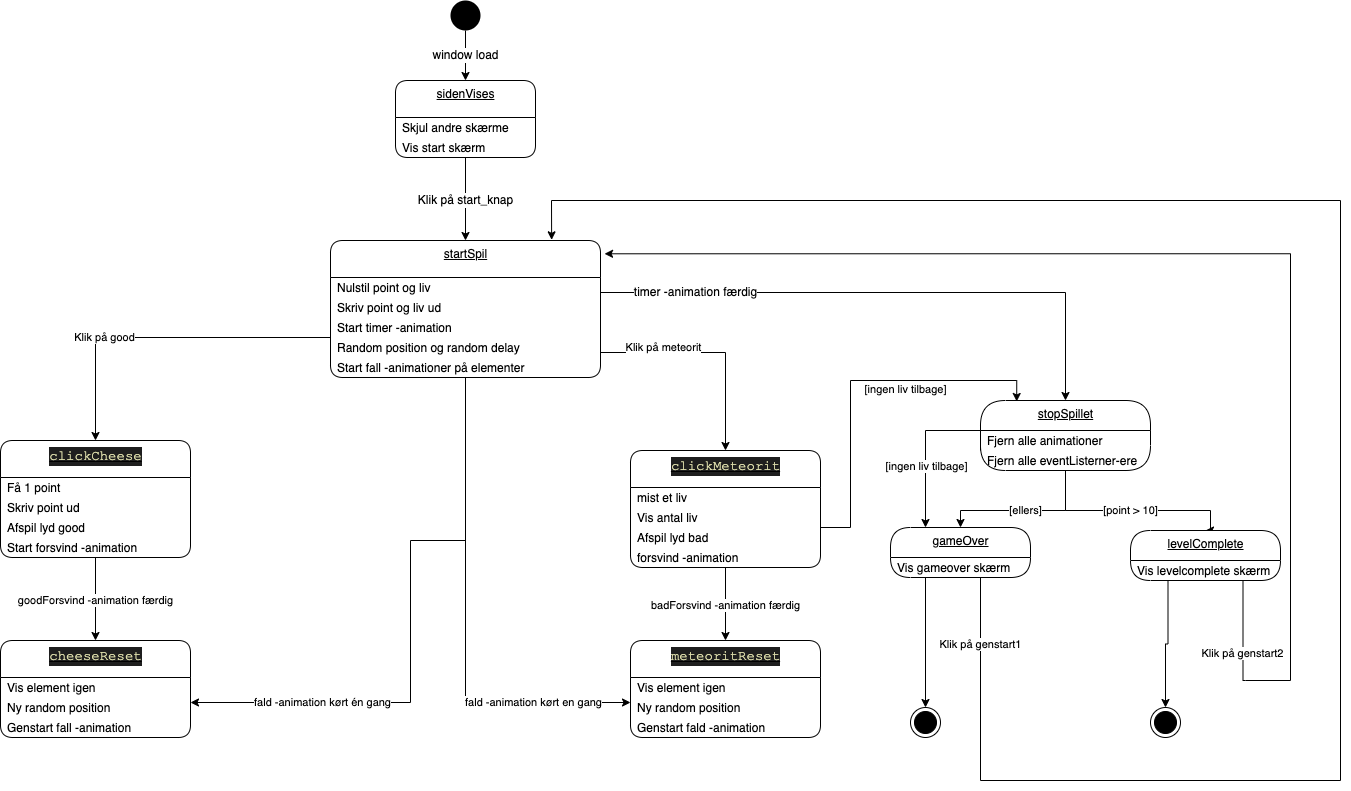

The diagram above was exported from draw.io. Its source (the exported page's mxGraphModel, read from the mxfile embedded in the PNG):
<mxGraphModel dx="1293" dy="1445" grid="1" gridSize="10" guides="1" tooltips="1" connect="1" arrows="1" fold="1" page="1" pageScale="1" pageWidth="827" pageHeight="1169" math="0" shadow="0">
  <root>
    <mxCell id="0" />
    <mxCell id="1" parent="0" />
    <mxCell id="23" value="&lt;span style=&quot;font-size: 12px&quot;&gt;window load&lt;/span&gt;" style="edgeStyle=orthogonalEdgeStyle;rounded=0;orthogonalLoop=1;jettySize=auto;html=1;exitX=0.5;exitY=1;exitDx=0;exitDy=0;entryX=0.5;entryY=0;entryDx=0;entryDy=0;" parent="1" source="2" target="63" edge="1">
      <mxGeometry relative="1" as="geometry">
        <mxPoint x="260" y="80" as="targetPoint" />
      </mxGeometry>
    </mxCell>
    <mxCell id="2" value="" style="ellipse;fillColor=#000000;strokeColor=none;" parent="1" vertex="1">
      <mxGeometry x="460" width="30" height="30" as="geometry" />
    </mxCell>
    <mxCell id="25" value="startSpil" style="swimlane;fontStyle=4;align=center;verticalAlign=top;childLayout=stackLayout;horizontal=1;startSize=37;horizontalStack=0;resizeParent=1;resizeParentMax=0;resizeLast=0;collapsible=0;marginBottom=0;html=1;rounded=1;absoluteArcSize=1;arcSize=25;" parent="1" vertex="1">
      <mxGeometry x="340" y="240" width="270" height="137" as="geometry" />
    </mxCell>
    <mxCell id="46" value="Nulstil point og liv" style="fillColor=none;strokeColor=none;align=left;verticalAlign=middle;spacingLeft=5;" parent="25" vertex="1">
      <mxGeometry y="37" width="270" height="20" as="geometry" />
    </mxCell>
    <mxCell id="47" value="Skriv point og liv ud" style="fillColor=none;strokeColor=none;align=left;verticalAlign=middle;spacingLeft=5;" parent="25" vertex="1">
      <mxGeometry y="57" width="270" height="20" as="geometry" />
    </mxCell>
    <mxCell id="49" value="Start timer -animation" style="fillColor=none;strokeColor=none;align=left;verticalAlign=middle;spacingLeft=5;" parent="25" vertex="1">
      <mxGeometry y="77" width="270" height="20" as="geometry" />
    </mxCell>
    <mxCell id="50" value="Random position og random delay" style="fillColor=none;strokeColor=none;align=left;verticalAlign=middle;spacingLeft=5;" parent="25" vertex="1">
      <mxGeometry y="97" width="270" height="20" as="geometry" />
    </mxCell>
    <mxCell id="52" value="Start fall -animationer på elementer" style="fillColor=none;strokeColor=none;align=left;verticalAlign=middle;spacingLeft=5;" parent="25" vertex="1">
      <mxGeometry y="117" width="270" height="20" as="geometry" />
    </mxCell>
    <mxCell id="53" value="&lt;span style=&quot;font-size: 12px&quot;&gt;Klik på start_knap&lt;/span&gt;" style="edgeStyle=orthogonalEdgeStyle;rounded=0;orthogonalLoop=1;jettySize=auto;html=1;exitX=0.5;exitY=1;exitDx=0;exitDy=0;entryX=0.5;entryY=0;entryDx=0;entryDy=0;" parent="1" source="65" target="25" edge="1">
      <mxGeometry relative="1" as="geometry">
        <mxPoint x="260" y="157" as="sourcePoint" />
      </mxGeometry>
    </mxCell>
    <mxCell id="55" value="&lt;div style=&quot;color: rgb(212, 212, 212); background-color: rgb(30, 30, 30); font-family: Consolas, &amp;quot;Courier New&amp;quot;, monospace; font-size: 14px; line-height: 19px;&quot;&gt;&lt;span style=&quot;color: #dcdcaa;&quot;&gt;clickCheese&lt;/span&gt;&lt;/div&gt;" style="swimlane;fontStyle=4;align=center;verticalAlign=top;childLayout=stackLayout;horizontal=1;startSize=37;horizontalStack=0;resizeParent=1;resizeParentMax=0;resizeLast=0;collapsible=0;marginBottom=0;html=1;rounded=1;absoluteArcSize=1;arcSize=25;" parent="1" vertex="1">
      <mxGeometry x="10" y="440" width="190" height="117" as="geometry" />
    </mxCell>
    <mxCell id="56" value="Få 1 point" style="fillColor=none;strokeColor=none;align=left;verticalAlign=middle;spacingLeft=5;" parent="55" vertex="1">
      <mxGeometry y="37" width="190" height="20" as="geometry" />
    </mxCell>
    <mxCell id="57" value="Skriv point ud" style="fillColor=none;strokeColor=none;align=left;verticalAlign=middle;spacingLeft=5;" parent="55" vertex="1">
      <mxGeometry y="57" width="190" height="20" as="geometry" />
    </mxCell>
    <mxCell id="117" value="Afspil lyd good" style="fillColor=none;strokeColor=none;align=left;verticalAlign=middle;spacingLeft=5;" parent="55" vertex="1">
      <mxGeometry y="77" width="190" height="20" as="geometry" />
    </mxCell>
    <mxCell id="58" value="Start forsvind -animation" style="fillColor=none;strokeColor=none;align=left;verticalAlign=middle;spacingLeft=5;" parent="55" vertex="1">
      <mxGeometry y="97" width="190" height="20" as="geometry" />
    </mxCell>
    <mxCell id="63" value="sidenVises" style="swimlane;fontStyle=4;align=center;verticalAlign=top;childLayout=stackLayout;horizontal=1;startSize=37;horizontalStack=0;resizeParent=1;resizeParentMax=0;resizeLast=0;collapsible=0;marginBottom=0;html=1;rounded=1;absoluteArcSize=1;arcSize=25;" parent="1" vertex="1">
      <mxGeometry x="405" y="80" width="140" height="77" as="geometry" />
    </mxCell>
    <mxCell id="64" value="Skjul andre skærme" style="fillColor=none;strokeColor=none;align=left;verticalAlign=middle;spacingLeft=5;" parent="63" vertex="1">
      <mxGeometry y="37" width="140" height="20" as="geometry" />
    </mxCell>
    <mxCell id="65" value="Vis start skærm" style="fillColor=none;strokeColor=none;align=left;verticalAlign=middle;spacingLeft=5;" parent="63" vertex="1">
      <mxGeometry y="57" width="140" height="20" as="geometry" />
    </mxCell>
    <mxCell id="68" value="&lt;div style=&quot;color: rgb(212, 212, 212); background-color: rgb(30, 30, 30); font-family: Consolas, &amp;quot;Courier New&amp;quot;, monospace; font-size: 14px; line-height: 19px;&quot;&gt;&lt;span style=&quot;color: #dcdcaa;&quot;&gt;cheeseReset&lt;/span&gt;&lt;/div&gt;" style="swimlane;fontStyle=4;align=center;verticalAlign=top;childLayout=stackLayout;horizontal=1;startSize=37;horizontalStack=0;resizeParent=1;resizeParentMax=0;resizeLast=0;collapsible=0;marginBottom=0;html=1;rounded=1;absoluteArcSize=1;arcSize=25;" parent="1" vertex="1">
      <mxGeometry x="10" y="640" width="190" height="97" as="geometry" />
    </mxCell>
    <mxCell id="69" value="Vis element igen" style="fillColor=none;strokeColor=none;align=left;verticalAlign=middle;spacingLeft=5;" parent="68" vertex="1">
      <mxGeometry y="37" width="190" height="20" as="geometry" />
    </mxCell>
    <mxCell id="70" value="Ny random position" style="fillColor=none;strokeColor=none;align=left;verticalAlign=middle;spacingLeft=5;" parent="68" vertex="1">
      <mxGeometry y="57" width="190" height="20" as="geometry" />
    </mxCell>
    <mxCell id="71" value="Genstart fall -animation" style="fillColor=none;strokeColor=none;align=left;verticalAlign=middle;spacingLeft=5;" parent="68" vertex="1">
      <mxGeometry y="77" width="190" height="20" as="geometry" />
    </mxCell>
    <mxCell id="72" value="goodForsvind -animation færdig" style="edgeStyle=orthogonalEdgeStyle;rounded=0;orthogonalLoop=1;jettySize=auto;html=1;exitX=0.5;exitY=1;exitDx=0;exitDy=0;entryX=0.5;entryY=0;entryDx=0;entryDy=0;" parent="1" source="58" target="68" edge="1">
      <mxGeometry relative="1" as="geometry" />
    </mxCell>
    <mxCell id="73" value="Klik på good" style="edgeStyle=orthogonalEdgeStyle;rounded=0;orthogonalLoop=1;jettySize=auto;html=1;exitX=0;exitY=0;exitDx=0;exitDy=0;entryX=0.5;entryY=0;entryDx=0;entryDy=0;" parent="1" target="55" edge="1">
      <mxGeometry x="0.3336" relative="1" as="geometry">
        <mxPoint x="-1" as="offset" />
        <mxPoint x="340" y="337" as="sourcePoint" />
      </mxGeometry>
    </mxCell>
    <mxCell id="74" value="fald -animation kørt én gang" style="edgeStyle=orthogonalEdgeStyle;rounded=0;orthogonalLoop=1;jettySize=auto;html=1;exitX=0.5;exitY=1;exitDx=0;exitDy=0;entryX=1;entryY=0.25;entryDx=0;entryDy=0;" parent="1" source="52" target="70" edge="1">
      <mxGeometry x="0.5556" relative="1" as="geometry">
        <Array as="points">
          <mxPoint x="475" y="540" />
          <mxPoint x="420" y="540" />
          <mxPoint x="420" y="702" />
        </Array>
        <mxPoint as="offset" />
      </mxGeometry>
    </mxCell>
    <mxCell id="75" value="&lt;div style=&quot;color: rgb(212, 212, 212); background-color: rgb(30, 30, 30); font-family: Consolas, &amp;quot;Courier New&amp;quot;, monospace; font-size: 14px; line-height: 19px;&quot;&gt;&lt;span style=&quot;color: #dcdcaa;&quot;&gt;clickMeteorit&lt;/span&gt;&lt;/div&gt;" style="swimlane;fontStyle=4;align=center;verticalAlign=top;childLayout=stackLayout;horizontal=1;startSize=37;horizontalStack=0;resizeParent=1;resizeParentMax=0;resizeLast=0;collapsible=0;marginBottom=0;html=1;rounded=1;absoluteArcSize=1;arcSize=25;" parent="1" vertex="1">
      <mxGeometry x="640" y="450" width="190" height="117" as="geometry" />
    </mxCell>
    <mxCell id="76" value="mist et liv" style="fillColor=none;strokeColor=none;align=left;verticalAlign=middle;spacingLeft=5;" parent="75" vertex="1">
      <mxGeometry y="37" width="190" height="20" as="geometry" />
    </mxCell>
    <mxCell id="77" value="Vis antal liv" style="fillColor=none;strokeColor=none;align=left;verticalAlign=middle;spacingLeft=5;" parent="75" vertex="1">
      <mxGeometry y="57" width="190" height="20" as="geometry" />
    </mxCell>
    <mxCell id="118" value="Afspil lyd bad" style="fillColor=none;strokeColor=none;align=left;verticalAlign=middle;spacingLeft=5;" parent="75" vertex="1">
      <mxGeometry y="77" width="190" height="20" as="geometry" />
    </mxCell>
    <mxCell id="78" value="forsvind -animation" style="fillColor=none;strokeColor=none;align=left;verticalAlign=middle;spacingLeft=5;" parent="75" vertex="1">
      <mxGeometry y="97" width="190" height="20" as="geometry" />
    </mxCell>
    <mxCell id="79" value="&lt;div style=&quot;color: rgb(212, 212, 212); background-color: rgb(30, 30, 30); font-family: Consolas, &amp;quot;Courier New&amp;quot;, monospace; font-size: 14px; line-height: 19px;&quot;&gt;&lt;span style=&quot;color: #dcdcaa;&quot;&gt;meteoritReset&lt;/span&gt;&lt;/div&gt;" style="swimlane;fontStyle=4;align=center;verticalAlign=top;childLayout=stackLayout;horizontal=1;startSize=37;horizontalStack=0;resizeParent=1;resizeParentMax=0;resizeLast=0;collapsible=0;marginBottom=0;html=1;rounded=1;absoluteArcSize=1;arcSize=25;" parent="1" vertex="1">
      <mxGeometry x="640" y="640" width="190" height="97" as="geometry" />
    </mxCell>
    <mxCell id="80" value="Vis element igen" style="fillColor=none;strokeColor=none;align=left;verticalAlign=middle;spacingLeft=5;" parent="79" vertex="1">
      <mxGeometry y="37" width="190" height="20" as="geometry" />
    </mxCell>
    <mxCell id="81" value="Ny random position" style="fillColor=none;strokeColor=none;align=left;verticalAlign=middle;spacingLeft=5;" parent="79" vertex="1">
      <mxGeometry y="57" width="190" height="20" as="geometry" />
    </mxCell>
    <mxCell id="82" value="Genstart fald -animation" style="fillColor=none;strokeColor=none;align=left;verticalAlign=middle;spacingLeft=5;" parent="79" vertex="1">
      <mxGeometry y="77" width="190" height="20" as="geometry" />
    </mxCell>
    <mxCell id="83" value="badForsvind -animation færdig" style="edgeStyle=orthogonalEdgeStyle;rounded=0;orthogonalLoop=1;jettySize=auto;html=1;exitX=0.5;exitY=1;exitDx=0;exitDy=0;entryX=0.5;entryY=0;entryDx=0;entryDy=0;" parent="1" source="78" target="79" edge="1">
      <mxGeometry relative="1" as="geometry" />
    </mxCell>
    <mxCell id="84" value="Klik på meteorit" style="edgeStyle=orthogonalEdgeStyle;rounded=0;orthogonalLoop=1;jettySize=auto;html=1;exitX=1;exitY=0.75;exitDx=0;exitDy=0;entryX=0.5;entryY=0;entryDx=0;entryDy=0;" parent="1" source="50" target="75" edge="1">
      <mxGeometry x="-0.4366" y="5" relative="1" as="geometry">
        <mxPoint as="offset" />
      </mxGeometry>
    </mxCell>
    <mxCell id="85" value="fald -animation kørt en gang" style="edgeStyle=orthogonalEdgeStyle;rounded=0;orthogonalLoop=1;jettySize=auto;html=1;exitX=0.5;exitY=1;exitDx=0;exitDy=0;entryX=0;entryY=0.25;entryDx=0;entryDy=0;" parent="1" source="52" edge="1">
      <mxGeometry x="0.599" relative="1" as="geometry">
        <mxPoint x="494.1700000000001" y="437.26" as="sourcePoint" />
        <mxPoint x="640" y="702" as="targetPoint" />
        <Array as="points">
          <mxPoint x="475" y="702" />
        </Array>
        <mxPoint as="offset" />
      </mxGeometry>
    </mxCell>
    <mxCell id="87" value="&lt;span style=&quot;font-size: 12px&quot;&gt;timer -animation færdig&lt;/span&gt;" style="edgeStyle=orthogonalEdgeStyle;rounded=0;orthogonalLoop=1;jettySize=auto;html=1;entryX=0.5;entryY=0;entryDx=0;entryDy=0;exitX=1;exitY=0.75;exitDx=0;exitDy=0;" parent="1" source="46" target="88" edge="1">
      <mxGeometry x="-0.6654" relative="1" as="geometry">
        <mxPoint x="740.0000000000002" y="120" as="sourcePoint" />
        <mxPoint x="765" y="87" as="targetPoint" />
        <mxPoint as="offset" />
      </mxGeometry>
    </mxCell>
    <mxCell id="88" value="stopSpillet" style="swimlane;fontStyle=4;align=center;verticalAlign=top;childLayout=stackLayout;horizontal=1;startSize=30;horizontalStack=0;resizeParent=1;resizeParentMax=0;resizeLast=0;collapsible=0;marginBottom=0;html=1;rounded=1;absoluteArcSize=1;arcSize=50;" parent="1" vertex="1">
      <mxGeometry x="990" y="400" width="170" height="70" as="geometry" />
    </mxCell>
    <mxCell id="89" value="Fjern alle animationer" style="fillColor=none;strokeColor=none;align=left;verticalAlign=middle;spacingLeft=5;" parent="88" vertex="1">
      <mxGeometry y="30" width="170" height="20" as="geometry" />
    </mxCell>
    <mxCell id="90" value="Fjern alle eventListerner-ere" style="fillColor=none;strokeColor=none;align=left;verticalAlign=middle;spacingLeft=5;" parent="88" vertex="1">
      <mxGeometry y="50" width="170" height="20" as="geometry" />
    </mxCell>
    <mxCell id="91" value="[point &amp;gt; 10]" style="edgeStyle=orthogonalEdgeStyle;rounded=0;orthogonalLoop=1;jettySize=auto;html=1;exitX=0.5;exitY=1;exitDx=0;exitDy=0;entryX=0.5;entryY=0;entryDx=0;entryDy=0;" parent="1" source="90" target="92" edge="1">
      <mxGeometry relative="1" as="geometry">
        <mxPoint x="1060" y="520" as="targetPoint" />
        <Array as="points">
          <mxPoint x="1075" y="510" />
          <mxPoint x="1220" y="510" />
        </Array>
      </mxGeometry>
    </mxCell>
    <mxCell id="92" value="levelComplete" style="swimlane;fontStyle=4;align=center;verticalAlign=top;childLayout=stackLayout;horizontal=1;startSize=30;horizontalStack=0;resizeParent=1;resizeParentMax=0;resizeLast=0;collapsible=0;marginBottom=0;html=1;rounded=1;absoluteArcSize=1;arcSize=92;" parent="1" vertex="1">
      <mxGeometry x="1140" y="530" width="150" height="50" as="geometry" />
    </mxCell>
    <mxCell id="93" value="Vis levelcomplete skærm" style="fillColor=none;strokeColor=none;align=left;verticalAlign=middle;spacingLeft=5;" parent="92" vertex="1">
      <mxGeometry y="30" width="150" height="20" as="geometry" />
    </mxCell>
    <mxCell id="94" style="edgeStyle=orthogonalEdgeStyle;rounded=0;orthogonalLoop=1;jettySize=auto;html=1;exitX=0.25;exitY=1;exitDx=0;exitDy=0;entryX=0.5;entryY=0;entryDx=0;entryDy=0;" parent="1" source="93" target="102" edge="1">
      <mxGeometry relative="1" as="geometry">
        <mxPoint x="1185" y="620" as="targetPoint" />
      </mxGeometry>
    </mxCell>
    <mxCell id="95" value="gameOver" style="swimlane;fontStyle=4;align=center;verticalAlign=top;childLayout=stackLayout;horizontal=1;startSize=30;horizontalStack=0;resizeParent=1;resizeParentMax=0;resizeLast=0;collapsible=0;marginBottom=0;html=1;rounded=1;absoluteArcSize=1;arcSize=92;" parent="1" vertex="1">
      <mxGeometry x="900" y="527" width="140" height="50" as="geometry" />
    </mxCell>
    <mxCell id="96" value="Vis gameover skærm" style="fillColor=none;strokeColor=none;align=left;verticalAlign=middle;spacingLeft=5;" parent="95" vertex="1">
      <mxGeometry y="30" width="140" height="20" as="geometry" />
    </mxCell>
    <mxCell id="98" value="[ellers]" style="edgeStyle=orthogonalEdgeStyle;rounded=0;orthogonalLoop=1;jettySize=auto;html=1;exitX=0.5;exitY=1;exitDx=0;exitDy=0;entryX=0.5;entryY=0;entryDx=0;entryDy=0;" parent="1" source="90" target="95" edge="1">
      <mxGeometry relative="1" as="geometry">
        <mxPoint x="974" y="530" as="targetPoint" />
        <Array as="points">
          <mxPoint x="1075" y="510" />
          <mxPoint x="970" y="510" />
        </Array>
      </mxGeometry>
    </mxCell>
    <mxCell id="99" style="edgeStyle=orthogonalEdgeStyle;rounded=0;orthogonalLoop=1;jettySize=auto;html=1;exitX=0;exitY=0;exitDx=0;exitDy=0;entryX=0.25;entryY=0;entryDx=0;entryDy=0;" parent="1" source="90" target="95" edge="1">
      <mxGeometry relative="1" as="geometry">
        <mxPoint x="939" y="530" as="targetPoint" />
      </mxGeometry>
    </mxCell>
    <mxCell id="100" value="[ingen liv tilbage]" style="edgeLabel;html=1;align=center;verticalAlign=middle;resizable=0;points=[];" parent="99" vertex="1" connectable="0">
      <mxGeometry x="0.2849" relative="1" as="geometry">
        <mxPoint as="offset" />
      </mxGeometry>
    </mxCell>
    <mxCell id="101" value="" style="ellipse;html=1;shape=endState;fillColor=#000000;strokeColor=#000000;" parent="1" vertex="1">
      <mxGeometry x="920" y="707" width="30" height="30" as="geometry" />
    </mxCell>
    <mxCell id="102" value="" style="ellipse;html=1;shape=endState;fillColor=#000000;strokeColor=#000000;" parent="1" vertex="1">
      <mxGeometry x="1160" y="707" width="30" height="30" as="geometry" />
    </mxCell>
    <mxCell id="103" value="Klik på genstart1" style="edgeStyle=orthogonalEdgeStyle;rounded=0;orthogonalLoop=1;jettySize=auto;html=1;exitX=0.75;exitY=1;exitDx=0;exitDy=0;entryX=0.819;entryY=-0.005;entryDx=0;entryDy=0;entryPerimeter=0;" parent="1" source="96" target="25" edge="1">
      <mxGeometry x="-0.9176" relative="1" as="geometry">
        <mxPoint x="710" y="263" as="targetPoint" />
        <Array as="points">
          <mxPoint x="990" y="577" />
          <mxPoint x="990" y="780" />
          <mxPoint x="1350" y="780" />
          <mxPoint x="1350" y="200" />
          <mxPoint x="561" y="200" />
        </Array>
        <mxPoint y="-1" as="offset" />
      </mxGeometry>
    </mxCell>
    <mxCell id="104" value="Klik på genstart2" style="edgeStyle=orthogonalEdgeStyle;rounded=0;orthogonalLoop=1;jettySize=auto;html=1;exitX=0.75;exitY=1;exitDx=0;exitDy=0;entryX=1.015;entryY=0.097;entryDx=0;entryDy=0;entryPerimeter=0;" parent="1" source="93" target="25" edge="1">
      <mxGeometry x="-0.8851" relative="1" as="geometry">
        <mxPoint x="1255" y="780" as="targetPoint" />
        <Array as="points">
          <mxPoint x="1255" y="680" />
          <mxPoint x="1300" y="680" />
          <mxPoint x="1300" y="259" />
        </Array>
        <mxPoint x="-1" as="offset" />
      </mxGeometry>
    </mxCell>
    <mxCell id="109" style="edgeStyle=orthogonalEdgeStyle;rounded=0;orthogonalLoop=1;jettySize=auto;html=1;exitX=0.25;exitY=1;exitDx=0;exitDy=0;entryX=0.5;entryY=0;entryDx=0;entryDy=0;" parent="1" source="96" target="101" edge="1">
      <mxGeometry relative="1" as="geometry" />
    </mxCell>
    <mxCell id="110" style="edgeStyle=orthogonalEdgeStyle;rounded=0;orthogonalLoop=1;jettySize=auto;html=1;exitX=1;exitY=0.5;exitDx=0;exitDy=0;entryX=0.213;entryY=0.014;entryDx=0;entryDy=0;entryPerimeter=0;" parent="1" source="76" target="88" edge="1">
      <mxGeometry relative="1" as="geometry">
        <Array as="points">
          <mxPoint x="860" y="527" />
          <mxPoint x="860" y="380" />
          <mxPoint x="1026" y="380" />
        </Array>
      </mxGeometry>
    </mxCell>
    <mxCell id="111" value="[ingen liv tilbage]" style="edgeLabel;html=1;align=center;verticalAlign=middle;resizable=0;points=[];" parent="110" vertex="1" connectable="0">
      <mxGeometry x="-0.0005" y="1" relative="1" as="geometry">
        <mxPoint x="55" y="-2" as="offset" />
      </mxGeometry>
    </mxCell>
  </root>
</mxGraphModel>